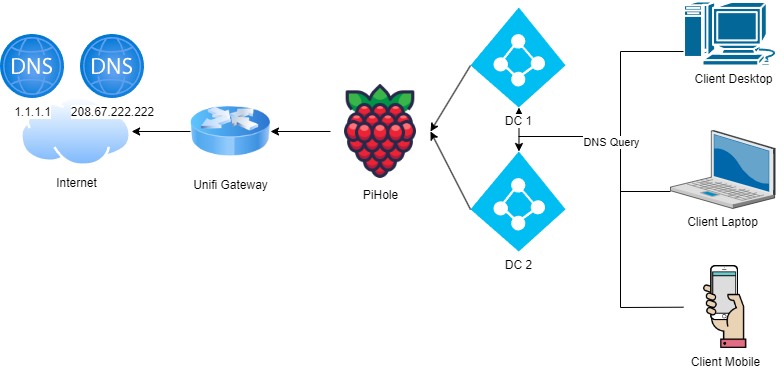

The diagram above was exported from draw.io. Its source (the exported page's mxGraphModel, read from the mxfile embedded in the PNG):
<mxGraphModel dx="1228" dy="634" grid="1" gridSize="10" guides="1" tooltips="1" connect="1" arrows="1" fold="1" page="1" pageScale="1" pageWidth="1100" pageHeight="850" math="0" shadow="0">
  <root>
    <mxCell id="0" />
    <mxCell id="1" parent="0" />
    <mxCell id="Eyyml6wb6Zn5YN_G37yv-16" value="" style="edgeStyle=orthogonalEdgeStyle;rounded=0;orthogonalLoop=1;jettySize=auto;html=1;" edge="1" parent="1" source="Eyyml6wb6Zn5YN_G37yv-2" target="Eyyml6wb6Zn5YN_G37yv-3">
      <mxGeometry relative="1" as="geometry" />
    </mxCell>
    <mxCell id="Eyyml6wb6Zn5YN_G37yv-2" value="PiHole" style="shape=image;html=1;verticalAlign=top;verticalLabelPosition=bottom;labelBackgroundColor=#ffffff;imageAspect=0;aspect=fixed;image=https://cdn1.iconfinder.com/data/icons/fruit-136/64/Fruit_iconfree_Filled_Outline_raspberry-healthy-organic-food-fruit_icon-128.png" vertex="1" parent="1">
      <mxGeometry x="370" y="115" width="100" height="100" as="geometry" />
    </mxCell>
    <mxCell id="Eyyml6wb6Zn5YN_G37yv-17" value="" style="edgeStyle=orthogonalEdgeStyle;rounded=0;orthogonalLoop=1;jettySize=auto;html=1;" edge="1" parent="1" source="Eyyml6wb6Zn5YN_G37yv-3" target="Eyyml6wb6Zn5YN_G37yv-4">
      <mxGeometry relative="1" as="geometry" />
    </mxCell>
    <mxCell id="Eyyml6wb6Zn5YN_G37yv-3" value="Unifi Gateway" style="image;html=1;image=img/lib/clip_art/networking/Router_Icon_128x128.png" vertex="1" parent="1">
      <mxGeometry x="230" y="125" width="80" height="80" as="geometry" />
    </mxCell>
    <mxCell id="Eyyml6wb6Zn5YN_G37yv-4" value="Internet" style="image;aspect=fixed;perimeter=ellipsePerimeter;html=1;align=center;shadow=0;dashed=0;spacingTop=3;image=img/lib/active_directory/internet_cloud.svg;" vertex="1" parent="1">
      <mxGeometry x="60" y="130" width="111.11" height="70" as="geometry" />
    </mxCell>
    <mxCell id="Eyyml6wb6Zn5YN_G37yv-5" value="DC 2" style="verticalLabelPosition=bottom;html=1;verticalAlign=top;align=center;strokeColor=none;fillColor=#00BEF2;shape=mxgraph.azure.azure_active_directory;" vertex="1" parent="1">
      <mxGeometry x="510" y="185" width="95" height="100" as="geometry" />
    </mxCell>
    <mxCell id="Eyyml6wb6Zn5YN_G37yv-6" value="Client Mobile" style="shape=image;html=1;verticalAlign=top;verticalLabelPosition=bottom;labelBackgroundColor=#ffffff;imageAspect=0;aspect=fixed;image=https://cdn2.iconfinder.com/data/icons/mobile-and-internet-business/499/mobile_in_hand-128.png" vertex="1" parent="1">
      <mxGeometry x="723" y="299" width="83" height="83" as="geometry" />
    </mxCell>
    <mxCell id="Eyyml6wb6Zn5YN_G37yv-8" value="Client Desktop" style="shape=mxgraph.cisco.computers_and_peripherals.macintosh;html=1;pointerEvents=1;dashed=0;fillColor=#036897;strokeColor=#ffffff;strokeWidth=2;verticalLabelPosition=bottom;verticalAlign=top;align=center;outlineConnect=0;" vertex="1" parent="1">
      <mxGeometry x="723" y="35" width="99" height="64" as="geometry" />
    </mxCell>
    <mxCell id="Eyyml6wb6Zn5YN_G37yv-12" value="" style="edgeStyle=orthogonalEdgeStyle;rounded=0;orthogonalLoop=1;jettySize=auto;html=1;entryX=0.51;entryY=0;entryDx=0;entryDy=0;entryPerimeter=0;" edge="1" parent="1" source="Eyyml6wb6Zn5YN_G37yv-9" target="Eyyml6wb6Zn5YN_G37yv-5">
      <mxGeometry relative="1" as="geometry">
        <Array as="points">
          <mxPoint x="660" y="225" />
          <mxPoint x="660" y="170" />
          <mxPoint x="559" y="170" />
        </Array>
      </mxGeometry>
    </mxCell>
    <mxCell id="Eyyml6wb6Zn5YN_G37yv-9" value="Client Laptop" style="verticalLabelPosition=bottom;sketch=0;aspect=fixed;html=1;verticalAlign=top;strokeColor=none;align=center;outlineConnect=0;shape=mxgraph.citrix.laptop_2;" vertex="1" parent="1">
      <mxGeometry x="710" y="164" width="104.6" height="78" as="geometry" />
    </mxCell>
    <mxCell id="Eyyml6wb6Zn5YN_G37yv-13" value="" style="endArrow=none;html=1;rounded=0;" edge="1" parent="1" target="Eyyml6wb6Zn5YN_G37yv-6">
      <mxGeometry width="50" height="50" relative="1" as="geometry">
        <mxPoint x="660" y="210" as="sourcePoint" />
        <mxPoint x="730" y="360" as="targetPoint" />
        <Array as="points">
          <mxPoint x="660" y="341" />
        </Array>
      </mxGeometry>
    </mxCell>
    <mxCell id="Eyyml6wb6Zn5YN_G37yv-10" value="" style="edgeStyle=orthogonalEdgeStyle;rounded=0;orthogonalLoop=1;jettySize=auto;html=1;entryX=0.51;entryY=1;entryDx=0;entryDy=0;entryPerimeter=0;" edge="1" parent="1" source="Eyyml6wb6Zn5YN_G37yv-8" target="Eyyml6wb6Zn5YN_G37yv-1">
      <mxGeometry relative="1" as="geometry">
        <mxPoint x="700" y="160" as="sourcePoint" />
        <Array as="points">
          <mxPoint x="660" y="85" />
          <mxPoint x="660" y="170" />
          <mxPoint x="559" y="170" />
        </Array>
      </mxGeometry>
    </mxCell>
    <mxCell id="Eyyml6wb6Zn5YN_G37yv-11" value="DNS Query" style="edgeLabel;html=1;align=center;verticalAlign=middle;resizable=0;points=[];" vertex="1" connectable="0" parent="Eyyml6wb6Zn5YN_G37yv-10">
      <mxGeometry x="0.3281" relative="1" as="geometry">
        <mxPoint x="27" y="5" as="offset" />
      </mxGeometry>
    </mxCell>
    <mxCell id="Eyyml6wb6Zn5YN_G37yv-14" value="" style="endArrow=classic;html=1;rounded=0;entryX=1;entryY=0.5;entryDx=0;entryDy=0;exitX=0;exitY=0.58;exitDx=0;exitDy=0;exitPerimeter=0;" edge="1" parent="1" source="Eyyml6wb6Zn5YN_G37yv-5" target="Eyyml6wb6Zn5YN_G37yv-2">
      <mxGeometry width="50" height="50" relative="1" as="geometry">
        <mxPoint x="520" y="355" as="sourcePoint" />
        <mxPoint x="570" y="305" as="targetPoint" />
      </mxGeometry>
    </mxCell>
    <mxCell id="Eyyml6wb6Zn5YN_G37yv-15" value="" style="endArrow=classic;html=1;rounded=0;entryX=1;entryY=0.5;entryDx=0;entryDy=0;exitX=0;exitY=0.58;exitDx=0;exitDy=0;exitPerimeter=0;" edge="1" parent="1" source="Eyyml6wb6Zn5YN_G37yv-1" target="Eyyml6wb6Zn5YN_G37yv-2">
      <mxGeometry width="50" height="50" relative="1" as="geometry">
        <mxPoint x="520" y="253" as="sourcePoint" />
        <mxPoint x="480" y="175" as="targetPoint" />
      </mxGeometry>
    </mxCell>
    <mxCell id="Eyyml6wb6Zn5YN_G37yv-18" value="1.1.1.1" style="image;aspect=fixed;html=1;points=[];align=center;fontSize=12;image=img/lib/azure2/networking/DNS_Zones.svg;" vertex="1" parent="1">
      <mxGeometry x="40" y="68" width="64" height="64" as="geometry" />
    </mxCell>
    <mxCell id="Eyyml6wb6Zn5YN_G37yv-19" value="208.67.222.222" style="image;aspect=fixed;html=1;points=[];align=center;fontSize=12;image=img/lib/azure2/networking/DNS_Zones.svg;" vertex="1" parent="1">
      <mxGeometry x="120" y="68" width="64" height="64" as="geometry" />
    </mxCell>
    <mxCell id="Eyyml6wb6Zn5YN_G37yv-1" value="DC 1" style="verticalLabelPosition=bottom;html=1;verticalAlign=top;align=center;strokeColor=none;fillColor=#00BEF2;shape=mxgraph.azure.azure_active_directory;labelBackgroundColor=default;" vertex="1" parent="1">
      <mxGeometry x="510" y="41" width="95" height="100" as="geometry" />
    </mxCell>
  </root>
</mxGraphModel>